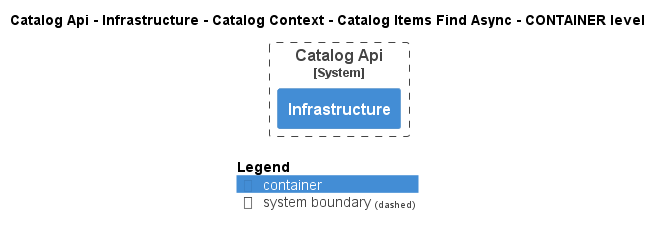

The diagram above was rendered by PlantUML. Its source (embedded in the PNG):
@startuml
!pragma layout smetana
!include ..\..\..\..\..\..\..\..\.c4s\C4_Container.puml

AddElementTag("state:new", $bgColor=green, $fontColor=#ffffff, $borderColor=green, $shadowing="False")
AddElementTag("state:changed", $bgColor=orange, $fontColor=#ffffff, $borderColor=orange, $shadowing="False")
AddElementTag("state:removed", $bgColor=red, $fontColor=#ffffff, $borderColor=red, $shadowing="False")

AddRelTag("state:new", $textColor=green, $lineColor=green)
AddRelTag("state:changed", $textColor=orange, $lineColor=orange)
AddRelTag("state:removed", $textColor=red, $lineColor=red)

SHOW_PERSON_PORTRAIT()
LAYOUT_TOP_DOWN()

skinparam linetype polyline

title Catalog Api - Infrastructure - Catalog Context - Catalog Items Find Async - CONTAINER level


System_Boundary(dotnet.eShop.Architecture.SoftwareSystems.CatalogApi, "Catalog Api") {
    Container(dotnet.eShop.Architecture.SoftwareSystems.CatalogApi.Containers.Infrastructure, "Infrastructure", "", "")
}



SHOW_LEGEND()
@enduml